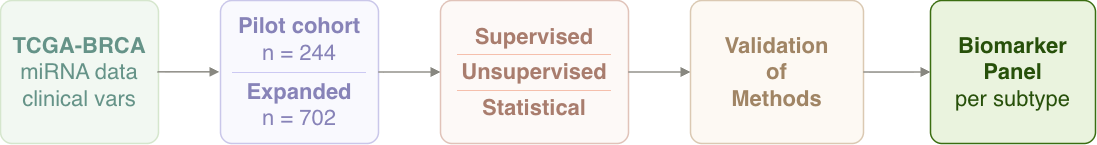

The diagram above was exported from draw.io. Its source (the exported page's mxGraphModel, read from the mxfile embedded in the PNG):
<mxGraphModel dx="1168" dy="733" grid="1" gridSize="10" guides="1" tooltips="1" connect="1" arrows="1" fold="1" page="1" pageScale="1" pageWidth="827" pageHeight="1169" math="0" shadow="0">
  <root>
    <mxCell id="0" />
    <mxCell id="1" parent="0" />
    <mxCell id="2" parent="1" style="rounded=1;whiteSpace=wrap;html=1;arcSize=8;align=center;verticalAlign=middle;fillColor=#EEEDFE;strokeColor=#534AB7;fontColor=#3C3489;fontSize=22;strokeWidth=1.5;spacingTop=0;spacingBottom=0;textOpacity=60;opacity=30;" value="&lt;div&gt;&lt;table width=&quot;100%&quot; height=&quot;100%&quot; cellpadding=&quot;6&quot; cellspacing=&quot;0&quot; style=&quot;border-collapse:collapse;&quot;&gt;&lt;tbody&gt;&lt;tr&gt;&lt;td align=&quot;center&quot; valign=&quot;middle&quot; style=&quot;border-bottom: 1px solid rgb(175, 169, 236);&quot;&gt;&lt;font&gt;&lt;b&gt;Pilot cohort&lt;/b&gt;&lt;br&gt;n = 244&lt;/font&gt;&lt;/td&gt;&lt;/tr&gt;&lt;tr&gt;&lt;td align=&quot;center&quot; valign=&quot;middle&quot;&gt;&lt;font&gt;&lt;b&gt;Expanded&lt;/b&gt;&lt;br&gt;n = 702&lt;/font&gt;&lt;/td&gt;&lt;/tr&gt;&lt;/tbody&gt;&lt;/table&gt;&lt;/div&gt;" vertex="1">
      <mxGeometry height="143" width="158" x="340" y="100" as="geometry" />
    </mxCell>
    <mxCell id="3" parent="1" style="rounded=1;whiteSpace=wrap;html=1;arcSize=8;align=center;verticalAlign=middle;fillColor=#FAECE7;strokeColor=#993C1D;fontColor=#712B13;fontSize=22;strokeWidth=1.5;spacingTop=0;spacingBottom=0;textOpacity=60;opacity=30;" value="&lt;table width=&quot;100%&quot; height=&quot;100%&quot; cellpadding=&quot;4&quot; cellspacing=&quot;0&quot; style=&quot;border-collapse:collapse;&quot;&gt;&lt;tbody&gt;&lt;tr&gt;&lt;td align=&quot;center&quot; valign=&quot;middle&quot; style=&quot;border-bottom: 1px solid rgb(240, 153, 123);&quot;&gt;&lt;font&gt;&lt;b&gt;Supervised&lt;/b&gt;&lt;br&gt;&lt;/font&gt;&lt;/td&gt;&lt;/tr&gt;&lt;tr&gt;&lt;td align=&quot;center&quot; valign=&quot;middle&quot; style=&quot;border-bottom: 1px solid rgb(240, 153, 123);&quot;&gt;&lt;font&gt;&lt;b&gt;Unsupervised&lt;/b&gt;&lt;br&gt;&lt;/font&gt;&lt;/td&gt;&lt;/tr&gt;&lt;tr&gt;&lt;td align=&quot;center&quot; valign=&quot;middle&quot;&gt;&lt;font&gt;&lt;b&gt;Statistical&lt;/b&gt;&lt;br&gt;&lt;/font&gt;&lt;/td&gt;&lt;/tr&gt;&lt;/tbody&gt;&lt;/table&gt;" vertex="1">
      <mxGeometry height="143" width="188" x="560" y="100" as="geometry" />
    </mxCell>
    <mxCell id="4" parent="1" style="rounded=1;whiteSpace=wrap;html=1;arcSize=8;align=center;verticalAlign=middle;fillColor=#FAEEDA;strokeColor=#854F0B;fontColor=#633806;fontSize=22;strokeWidth=1.5;textOpacity=60;opacity=30;" value="&lt;font&gt;&lt;b&gt;Validation&lt;/b&gt;&lt;/font&gt;&lt;div&gt;&lt;font&gt;&lt;b&gt;of&lt;/b&gt;&lt;/font&gt;&lt;/div&gt;&lt;div&gt;&lt;font&gt;&lt;b&gt;Methods&lt;/b&gt;&lt;/font&gt;&lt;/div&gt;" vertex="1">
      <mxGeometry height="143" width="173" x="810" y="100" as="geometry" />
    </mxCell>
    <mxCell id="5" parent="1" style="rounded=1;whiteSpace=wrap;html=1;arcSize=8;align=center;verticalAlign=middle;fillColor=#EAF3DE;strokeColor=#3B6D11;fontColor=#27500A;fontSize=22;strokeWidth=1.5;" value="&lt;font&gt;&lt;b&gt;Biomarker Panel&lt;/b&gt;&lt;br&gt;per subtype&lt;/font&gt;" vertex="1">
      <mxGeometry height="143" width="165" x="1050" y="100" as="geometry" />
    </mxCell>
    <mxCell id="6" edge="1" parent="1" source="2" style="edgeStyle=orthogonalEdgeStyle;rounded=0;orthogonalLoop=1;jettySize=auto;exitX=1;exitY=0.5;exitDx=0;exitDy=0;entryX=0;entryY=0.5;entryDx=0;entryDy=0;strokeColor=#888780;strokeWidth=1.5;endArrow=block;endFill=1;fontColor=#000000;" target="3" value="">
      <mxGeometry relative="1" as="geometry" />
    </mxCell>
    <mxCell id="7" edge="1" parent="1" source="3" style="edgeStyle=orthogonalEdgeStyle;rounded=0;orthogonalLoop=1;jettySize=auto;exitX=1;exitY=0.5;exitDx=0;exitDy=0;entryX=0;entryY=0.5;entryDx=0;entryDy=0;strokeColor=#888780;strokeWidth=1.5;endArrow=block;endFill=1;" target="4" value="">
      <mxGeometry relative="1" as="geometry" />
    </mxCell>
    <mxCell id="8" edge="1" parent="1" source="4" style="edgeStyle=orthogonalEdgeStyle;rounded=0;orthogonalLoop=1;jettySize=auto;exitX=1;exitY=0.5;exitDx=0;exitDy=0;entryX=0;entryY=0.5;entryDx=0;entryDy=0;strokeColor=#888780;strokeWidth=1.5;endArrow=block;endFill=1;" target="5" value="">
      <mxGeometry relative="1" as="geometry" />
    </mxCell>
    <mxCell id="9" parent="1" style="rounded=1;whiteSpace=wrap;html=1;arcSize=8;align=center;verticalAlign=middle;fillColor=#d5e8d4;strokeColor=#82b366;fontSize=22;strokeWidth=1.5;spacingTop=0;spacingBottom=0;textOpacity=60;opacity=30;" value="&lt;b style=&quot;color: rgb(8, 80, 65);&quot;&gt;TCGA-BRCA&lt;/b&gt;&lt;br style=&quot;color: rgb(8, 80, 65);&quot;&gt;&lt;span style=&quot;color: rgb(8, 80, 65);&quot;&gt;miRNA data&lt;/span&gt;&lt;br style=&quot;color: rgb(8, 80, 65);&quot;&gt;&lt;span style=&quot;color: rgb(8, 80, 65);&quot;&gt;clinical vars&lt;/span&gt;" vertex="1">
      <mxGeometry height="143" width="158" x="120" y="100" as="geometry" />
    </mxCell>
    <mxCell id="10" edge="1" parent="1" style="edgeStyle=orthogonalEdgeStyle;rounded=0;orthogonalLoop=1;jettySize=auto;exitX=1;exitY=0.5;exitDx=0;exitDy=0;entryX=0;entryY=0.5;entryDx=0;entryDy=0;strokeColor=#888780;strokeWidth=1.5;endArrow=block;endFill=1;fontColor=#000000;" value="">
      <mxGeometry relative="1" as="geometry">
        <mxPoint x="277" y="171.36" as="sourcePoint" />
        <mxPoint x="339" y="171.36" as="targetPoint" />
      </mxGeometry>
    </mxCell>
  </root>
</mxGraphModel>